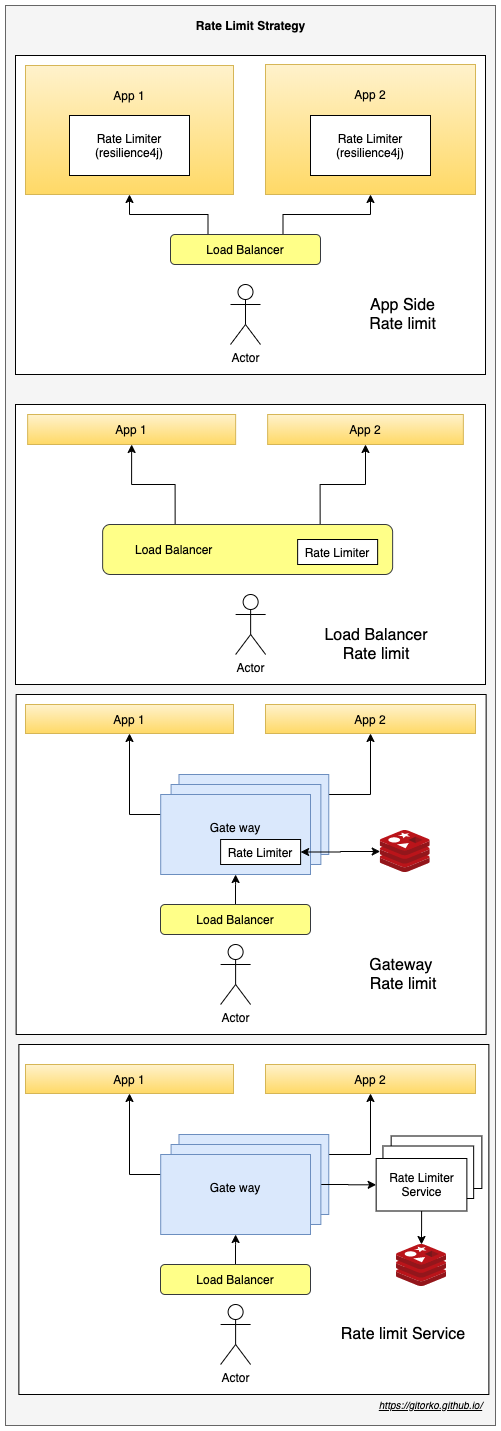

The diagram above was exported from draw.io. Its source (the exported page's mxGraphModel, read from the mxfile embedded in the PNG):
<mxGraphModel dx="1106" dy="852" grid="1" gridSize="10" guides="1" tooltips="1" connect="1" arrows="1" fold="1" page="1" pageScale="1" pageWidth="500" pageHeight="1200" math="0" shadow="0">
  <root>
    <mxCell id="0" />
    <mxCell id="1" parent="0" />
    <mxCell id="8QA0zYeI0r6s3sT71etF-1" value="" style="rounded=0;whiteSpace=wrap;html=1;fillColor=#f5f5f5;strokeColor=#666666;fontColor=#333333;" parent="1" vertex="1">
      <mxGeometry x="40" y="30" width="490" height="1420" as="geometry" />
    </mxCell>
    <mxCell id="hYjk5hsyA0qEYFaWkvCI-28" value="" style="rounded=0;whiteSpace=wrap;html=1;" parent="1" vertex="1">
      <mxGeometry x="50" y="429" width="470" height="280" as="geometry" />
    </mxCell>
    <mxCell id="hYjk5hsyA0qEYFaWkvCI-26" value="" style="rounded=0;whiteSpace=wrap;html=1;" parent="1" vertex="1">
      <mxGeometry x="50" y="80" width="470" height="319" as="geometry" />
    </mxCell>
    <mxCell id="hYjk5hsyA0qEYFaWkvCI-1" value="App 1&lt;br&gt;&lt;br&gt;&lt;br&gt;&lt;br&gt;&lt;br&gt;&lt;br&gt;" style="rounded=0;whiteSpace=wrap;html=1;fillColor=#fff2cc;strokeColor=#d6b656;gradientColor=#ffd966;" parent="1" vertex="1">
      <mxGeometry x="60" y="90" width="208" height="129" as="geometry" />
    </mxCell>
    <mxCell id="hYjk5hsyA0qEYFaWkvCI-2" value="App 2&lt;br&gt;&lt;br&gt;&lt;br&gt;&lt;br&gt;&lt;br&gt;&lt;br&gt;" style="rounded=0;whiteSpace=wrap;html=1;fillColor=#fff2cc;strokeColor=#d6b656;gradientColor=#ffd966;" parent="1" vertex="1">
      <mxGeometry x="300" y="89" width="210" height="130" as="geometry" />
    </mxCell>
    <mxCell id="hYjk5hsyA0qEYFaWkvCI-4" value="Rate Limiter&lt;br&gt;(resilience4j)" style="rounded=0;whiteSpace=wrap;html=1;" parent="1" vertex="1">
      <mxGeometry x="104" y="140" width="120" height="60" as="geometry" />
    </mxCell>
    <mxCell id="hYjk5hsyA0qEYFaWkvCI-7" value="Actor" style="shape=umlActor;verticalLabelPosition=bottom;labelBackgroundColor=#ffffff;verticalAlign=top;html=1;outlineConnect=0;" parent="1" vertex="1">
      <mxGeometry x="265" y="309" width="30" height="60" as="geometry" />
    </mxCell>
    <mxCell id="hYjk5hsyA0qEYFaWkvCI-8" value="Rate Limiter&lt;br&gt;(resilience4j)" style="rounded=0;whiteSpace=wrap;html=1;" parent="1" vertex="1">
      <mxGeometry x="345" y="140" width="120" height="60" as="geometry" />
    </mxCell>
    <mxCell id="hYjk5hsyA0qEYFaWkvCI-15" style="edgeStyle=orthogonalEdgeStyle;rounded=0;orthogonalLoop=1;jettySize=auto;html=1;exitX=0.75;exitY=0;exitDx=0;exitDy=0;entryX=0.5;entryY=1;entryDx=0;entryDy=0;" parent="1" source="hYjk5hsyA0qEYFaWkvCI-13" target="hYjk5hsyA0qEYFaWkvCI-2" edge="1">
      <mxGeometry relative="1" as="geometry" />
    </mxCell>
    <mxCell id="hYjk5hsyA0qEYFaWkvCI-16" style="edgeStyle=orthogonalEdgeStyle;rounded=0;orthogonalLoop=1;jettySize=auto;html=1;exitX=0.25;exitY=0;exitDx=0;exitDy=0;entryX=0.5;entryY=1;entryDx=0;entryDy=0;" parent="1" source="hYjk5hsyA0qEYFaWkvCI-13" target="hYjk5hsyA0qEYFaWkvCI-1" edge="1">
      <mxGeometry relative="1" as="geometry" />
    </mxCell>
    <mxCell id="hYjk5hsyA0qEYFaWkvCI-13" value="Load Balancer" style="rounded=1;whiteSpace=wrap;html=1;fillColor=#ffff88;strokeColor=#36393d;" parent="1" vertex="1">
      <mxGeometry x="205" y="259" width="150" height="30" as="geometry" />
    </mxCell>
    <mxCell id="hYjk5hsyA0qEYFaWkvCI-17" value="App 1" style="rounded=0;whiteSpace=wrap;html=1;fillColor=#fff2cc;strokeColor=#d6b656;gradientColor=#ffd966;" parent="1" vertex="1">
      <mxGeometry x="62.14" y="439" width="208" height="30" as="geometry" />
    </mxCell>
    <mxCell id="hYjk5hsyA0qEYFaWkvCI-18" value="App 2" style="rounded=0;whiteSpace=wrap;html=1;fillColor=#fff2cc;strokeColor=#d6b656;gradientColor=#ffd966;" parent="1" vertex="1">
      <mxGeometry x="302.14" y="439" width="195.71" height="30" as="geometry" />
    </mxCell>
    <mxCell id="hYjk5hsyA0qEYFaWkvCI-20" value="Actor" style="shape=umlActor;verticalLabelPosition=bottom;labelBackgroundColor=#ffffff;verticalAlign=top;html=1;outlineConnect=0;" parent="1" vertex="1">
      <mxGeometry x="270.14" y="619" width="30" height="60" as="geometry" />
    </mxCell>
    <mxCell id="hYjk5hsyA0qEYFaWkvCI-22" style="edgeStyle=orthogonalEdgeStyle;rounded=0;orthogonalLoop=1;jettySize=auto;html=1;exitX=0.75;exitY=0;exitDx=0;exitDy=0;entryX=0.5;entryY=1;entryDx=0;entryDy=0;" parent="1" source="hYjk5hsyA0qEYFaWkvCI-24" target="hYjk5hsyA0qEYFaWkvCI-18" edge="1">
      <mxGeometry relative="1" as="geometry" />
    </mxCell>
    <mxCell id="hYjk5hsyA0qEYFaWkvCI-23" style="edgeStyle=orthogonalEdgeStyle;rounded=0;orthogonalLoop=1;jettySize=auto;html=1;exitX=0.25;exitY=0;exitDx=0;exitDy=0;entryX=0.5;entryY=1;entryDx=0;entryDy=0;" parent="1" source="hYjk5hsyA0qEYFaWkvCI-24" target="hYjk5hsyA0qEYFaWkvCI-17" edge="1">
      <mxGeometry relative="1" as="geometry" />
    </mxCell>
    <mxCell id="hYjk5hsyA0qEYFaWkvCI-24" value="Load Balancer&amp;nbsp; &amp;nbsp; &amp;nbsp; &amp;nbsp; &amp;nbsp; &amp;nbsp; &amp;nbsp; &amp;nbsp; &amp;nbsp; &amp;nbsp; &amp;nbsp; &amp;nbsp; &amp;nbsp; &amp;nbsp; &amp;nbsp; &amp;nbsp; &amp;nbsp; &amp;nbsp; &amp;nbsp; &amp;nbsp; &amp;nbsp; &amp;nbsp;&amp;nbsp;" style="rounded=1;whiteSpace=wrap;html=1;fillColor=#ffff88;strokeColor=#36393d;" parent="1" vertex="1">
      <mxGeometry x="137.14000000000001" y="549" width="290" height="50" as="geometry" />
    </mxCell>
    <mxCell id="hYjk5hsyA0qEYFaWkvCI-25" value="Rate Limiter" style="rounded=0;whiteSpace=wrap;html=1;" parent="1" vertex="1">
      <mxGeometry x="332.14" y="564" width="80" height="25" as="geometry" />
    </mxCell>
    <mxCell id="hYjk5hsyA0qEYFaWkvCI-27" value="&lt;font style=&quot;font-size: 16px&quot;&gt;App Side Rate limit&lt;/font&gt;" style="text;html=1;strokeColor=none;fillColor=none;align=center;verticalAlign=middle;whiteSpace=wrap;rounded=0;" parent="1" vertex="1">
      <mxGeometry x="385" y="319" width="105" height="40" as="geometry" />
    </mxCell>
    <mxCell id="hYjk5hsyA0qEYFaWkvCI-29" value="&lt;font style=&quot;font-size: 16px&quot;&gt;Load Balancer&lt;br&gt;Rate limit&lt;/font&gt;" style="text;html=1;strokeColor=none;fillColor=none;align=center;verticalAlign=middle;whiteSpace=wrap;rounded=0;" parent="1" vertex="1">
      <mxGeometry x="332.14" y="649" width="157.5" height="40" as="geometry" />
    </mxCell>
    <mxCell id="hYjk5hsyA0qEYFaWkvCI-41" value="" style="rounded=0;whiteSpace=wrap;html=1;" parent="1" vertex="1">
      <mxGeometry x="50.64" y="719" width="470" height="340" as="geometry" />
    </mxCell>
    <mxCell id="hYjk5hsyA0qEYFaWkvCI-42" value="App 1" style="rounded=0;whiteSpace=wrap;html=1;fillColor=#fff2cc;strokeColor=#d6b656;gradientColor=#ffd966;" parent="1" vertex="1">
      <mxGeometry x="60" y="729" width="208" height="29" as="geometry" />
    </mxCell>
    <mxCell id="hYjk5hsyA0qEYFaWkvCI-43" value="App 2" style="rounded=0;whiteSpace=wrap;html=1;fillColor=#fff2cc;strokeColor=#d6b656;gradientColor=#ffd966;" parent="1" vertex="1">
      <mxGeometry x="300" y="729" width="210" height="29" as="geometry" />
    </mxCell>
    <mxCell id="hYjk5hsyA0qEYFaWkvCI-45" value="Actor" style="shape=umlActor;verticalLabelPosition=bottom;labelBackgroundColor=#ffffff;verticalAlign=top;html=1;outlineConnect=0;" parent="1" vertex="1">
      <mxGeometry x="255.10999999999999" y="969" width="30" height="60" as="geometry" />
    </mxCell>
    <mxCell id="hYjk5hsyA0qEYFaWkvCI-68" value="" style="edgeStyle=orthogonalEdgeStyle;rounded=0;orthogonalLoop=1;jettySize=auto;html=1;" parent="1" source="hYjk5hsyA0qEYFaWkvCI-49" target="hYjk5hsyA0qEYFaWkvCI-67" edge="1">
      <mxGeometry relative="1" as="geometry" />
    </mxCell>
    <mxCell id="hYjk5hsyA0qEYFaWkvCI-49" value="Load Balancer" style="rounded=1;whiteSpace=wrap;html=1;fillColor=#ffff88;strokeColor=#36393d;" parent="1" vertex="1">
      <mxGeometry x="195" y="929" width="150" height="30" as="geometry" />
    </mxCell>
    <mxCell id="hYjk5hsyA0qEYFaWkvCI-50" value="&lt;font style=&quot;font-size: 16px&quot;&gt;Gateway &lt;br&gt;Rate limit&lt;/font&gt;" style="text;html=1;strokeColor=none;fillColor=none;align=center;verticalAlign=middle;whiteSpace=wrap;rounded=0;" parent="1" vertex="1">
      <mxGeometry x="365.71" y="969" width="144.29" height="60" as="geometry" />
    </mxCell>
    <mxCell id="hYjk5hsyA0qEYFaWkvCI-72" style="edgeStyle=orthogonalEdgeStyle;rounded=0;orthogonalLoop=1;jettySize=auto;html=1;exitX=1;exitY=0.25;exitDx=0;exitDy=0;entryX=0.5;entryY=1;entryDx=0;entryDy=0;startArrow=none;startFill=0;" parent="1" source="hYjk5hsyA0qEYFaWkvCI-55" target="hYjk5hsyA0qEYFaWkvCI-43" edge="1">
      <mxGeometry relative="1" as="geometry" />
    </mxCell>
    <mxCell id="hYjk5hsyA0qEYFaWkvCI-55" value="Gate way&lt;br&gt;&lt;br&gt;" style="rounded=0;whiteSpace=wrap;html=1;fillColor=#dae8fc;strokeColor=#6c8ebf;" parent="1" vertex="1">
      <mxGeometry x="213.48000000000002" y="799" width="149.79" height="80" as="geometry" />
    </mxCell>
    <mxCell id="hYjk5hsyA0qEYFaWkvCI-66" value="Gate way&lt;br&gt;&lt;br&gt;" style="rounded=0;whiteSpace=wrap;html=1;fillColor=#dae8fc;strokeColor=#6c8ebf;" parent="1" vertex="1">
      <mxGeometry x="205.58" y="809" width="149.79" height="80" as="geometry" />
    </mxCell>
    <mxCell id="hYjk5hsyA0qEYFaWkvCI-73" style="edgeStyle=orthogonalEdgeStyle;rounded=0;orthogonalLoop=1;jettySize=auto;html=1;exitX=0;exitY=0.25;exitDx=0;exitDy=0;entryX=0.5;entryY=1;entryDx=0;entryDy=0;startArrow=none;startFill=0;" parent="1" source="hYjk5hsyA0qEYFaWkvCI-67" target="hYjk5hsyA0qEYFaWkvCI-42" edge="1">
      <mxGeometry relative="1" as="geometry" />
    </mxCell>
    <mxCell id="hYjk5hsyA0qEYFaWkvCI-67" value="Gate way&lt;br&gt;&lt;br&gt;" style="rounded=0;whiteSpace=wrap;html=1;fillColor=#dae8fc;strokeColor=#6c8ebf;" parent="1" vertex="1">
      <mxGeometry x="195.21000000000004" y="819" width="149.79" height="80" as="geometry" />
    </mxCell>
    <mxCell id="hYjk5hsyA0qEYFaWkvCI-71" value="" style="edgeStyle=orthogonalEdgeStyle;rounded=0;orthogonalLoop=1;jettySize=auto;html=1;startArrow=classic;startFill=1;" parent="1" source="hYjk5hsyA0qEYFaWkvCI-65" target="hYjk5hsyA0qEYFaWkvCI-70" edge="1">
      <mxGeometry relative="1" as="geometry" />
    </mxCell>
    <mxCell id="hYjk5hsyA0qEYFaWkvCI-65" value="Rate Limiter" style="rounded=0;whiteSpace=wrap;html=1;" parent="1" vertex="1">
      <mxGeometry x="255.11000000000004" y="864" width="80" height="25" as="geometry" />
    </mxCell>
    <mxCell id="hYjk5hsyA0qEYFaWkvCI-70" value="" style="aspect=fixed;html=1;points=[];align=center;image;fontSize=12;image=img/lib/mscae/Cache_Redis_Product.svg;" parent="1" vertex="1">
      <mxGeometry x="414.71" y="855" width="50" height="42" as="geometry" />
    </mxCell>
    <mxCell id="zD1Nhle9wSedYpCHw0YM-1" value="&lt;font style=&quot;font-size: 10px&quot;&gt;https://gitorko.github.io/&lt;/font&gt;" style="text;html=1;strokeColor=none;fillColor=none;align=center;verticalAlign=middle;whiteSpace=wrap;rounded=0;fontStyle=6" parent="1" vertex="1">
      <mxGeometry x="406.74" y="1419" width="116.63" height="20" as="geometry" />
    </mxCell>
    <mxCell id="4Ieqx7NSY8RWSWNM4Fv7-16" value="" style="rounded=0;whiteSpace=wrap;html=1;" parent="1" vertex="1">
      <mxGeometry x="53.370000000000005" y="1069" width="470" height="350" as="geometry" />
    </mxCell>
    <mxCell id="4Ieqx7NSY8RWSWNM4Fv7-17" value="App 1" style="rounded=0;whiteSpace=wrap;html=1;fillColor=#fff2cc;strokeColor=#d6b656;gradientColor=#ffd966;" parent="1" vertex="1">
      <mxGeometry x="60" y="1089" width="208" height="29" as="geometry" />
    </mxCell>
    <mxCell id="4Ieqx7NSY8RWSWNM4Fv7-18" value="App 2" style="rounded=0;whiteSpace=wrap;html=1;fillColor=#fff2cc;strokeColor=#d6b656;gradientColor=#ffd966;" parent="1" vertex="1">
      <mxGeometry x="300" y="1089" width="210" height="29" as="geometry" />
    </mxCell>
    <mxCell id="4Ieqx7NSY8RWSWNM4Fv7-19" value="Actor" style="shape=umlActor;verticalLabelPosition=bottom;labelBackgroundColor=#ffffff;verticalAlign=top;html=1;outlineConnect=0;" parent="1" vertex="1">
      <mxGeometry x="255.10999999999999" y="1329" width="30" height="60" as="geometry" />
    </mxCell>
    <mxCell id="4Ieqx7NSY8RWSWNM4Fv7-20" value="" style="edgeStyle=orthogonalEdgeStyle;rounded=0;orthogonalLoop=1;jettySize=auto;html=1;" parent="1" source="4Ieqx7NSY8RWSWNM4Fv7-21" target="4Ieqx7NSY8RWSWNM4Fv7-27" edge="1">
      <mxGeometry relative="1" as="geometry" />
    </mxCell>
    <mxCell id="4Ieqx7NSY8RWSWNM4Fv7-21" value="Load Balancer" style="rounded=1;whiteSpace=wrap;html=1;fillColor=#ffff88;strokeColor=#36393d;" parent="1" vertex="1">
      <mxGeometry x="195" y="1289" width="150" height="30" as="geometry" />
    </mxCell>
    <mxCell id="4Ieqx7NSY8RWSWNM4Fv7-22" value="&lt;font style=&quot;font-size: 16px&quot;&gt;Rate limit Service&lt;/font&gt;" style="text;html=1;strokeColor=none;fillColor=none;align=center;verticalAlign=middle;whiteSpace=wrap;rounded=0;" parent="1" vertex="1">
      <mxGeometry x="365.71" y="1329" width="144.29" height="60" as="geometry" />
    </mxCell>
    <mxCell id="4Ieqx7NSY8RWSWNM4Fv7-23" style="edgeStyle=orthogonalEdgeStyle;rounded=0;orthogonalLoop=1;jettySize=auto;html=1;exitX=1;exitY=0.25;exitDx=0;exitDy=0;entryX=0.5;entryY=1;entryDx=0;entryDy=0;startArrow=none;startFill=0;" parent="1" source="4Ieqx7NSY8RWSWNM4Fv7-24" target="4Ieqx7NSY8RWSWNM4Fv7-18" edge="1">
      <mxGeometry relative="1" as="geometry" />
    </mxCell>
    <mxCell id="4Ieqx7NSY8RWSWNM4Fv7-24" value="Gate way&lt;br&gt;&lt;br&gt;" style="rounded=0;whiteSpace=wrap;html=1;fillColor=#dae8fc;strokeColor=#6c8ebf;" parent="1" vertex="1">
      <mxGeometry x="213.48000000000002" y="1159" width="149.79" height="80" as="geometry" />
    </mxCell>
    <mxCell id="4Ieqx7NSY8RWSWNM4Fv7-38" value="" style="edgeStyle=orthogonalEdgeStyle;rounded=0;orthogonalLoop=1;jettySize=auto;html=1;" parent="1" source="4Ieqx7NSY8RWSWNM4Fv7-25" target="4Ieqx7NSY8RWSWNM4Fv7-33" edge="1">
      <mxGeometry relative="1" as="geometry" />
    </mxCell>
    <mxCell id="4Ieqx7NSY8RWSWNM4Fv7-25" value="Gate way&lt;br&gt;&lt;br&gt;" style="rounded=0;whiteSpace=wrap;html=1;fillColor=#dae8fc;strokeColor=#6c8ebf;" parent="1" vertex="1">
      <mxGeometry x="205.58" y="1169" width="149.79" height="80" as="geometry" />
    </mxCell>
    <mxCell id="4Ieqx7NSY8RWSWNM4Fv7-26" style="edgeStyle=orthogonalEdgeStyle;rounded=0;orthogonalLoop=1;jettySize=auto;html=1;exitX=0;exitY=0.25;exitDx=0;exitDy=0;entryX=0.5;entryY=1;entryDx=0;entryDy=0;startArrow=none;startFill=0;" parent="1" source="4Ieqx7NSY8RWSWNM4Fv7-27" target="4Ieqx7NSY8RWSWNM4Fv7-17" edge="1">
      <mxGeometry relative="1" as="geometry" />
    </mxCell>
    <mxCell id="4Ieqx7NSY8RWSWNM4Fv7-27" value="Gate way&lt;br&gt;&lt;br&gt;" style="rounded=0;whiteSpace=wrap;html=1;fillColor=#dae8fc;strokeColor=#6c8ebf;" parent="1" vertex="1">
      <mxGeometry x="195.21000000000004" y="1179" width="149.79" height="80" as="geometry" />
    </mxCell>
    <mxCell id="4Ieqx7NSY8RWSWNM4Fv7-29" value="Rate Limiter Service" style="rounded=0;whiteSpace=wrap;html=1;" parent="1" vertex="1">
      <mxGeometry x="425.66" y="1160.5" width="90.71" height="52.5" as="geometry" />
    </mxCell>
    <mxCell id="4Ieqx7NSY8RWSWNM4Fv7-30" value="" style="aspect=fixed;html=1;points=[];align=center;image;fontSize=12;image=img/lib/mscae/Cache_Redis_Product.svg;" parent="1" vertex="1">
      <mxGeometry x="431.0199999999999" y="1269" width="50" height="42" as="geometry" />
    </mxCell>
    <mxCell id="4Ieqx7NSY8RWSWNM4Fv7-32" value="Rate Limiter Service" style="rounded=0;whiteSpace=wrap;html=1;" parent="1" vertex="1">
      <mxGeometry x="417.45000000000005" y="1170.5" width="90.71" height="52.5" as="geometry" />
    </mxCell>
    <mxCell id="4Ieqx7NSY8RWSWNM4Fv7-41" style="edgeStyle=orthogonalEdgeStyle;rounded=0;orthogonalLoop=1;jettySize=auto;html=1;" parent="1" source="4Ieqx7NSY8RWSWNM4Fv7-33" target="4Ieqx7NSY8RWSWNM4Fv7-30" edge="1">
      <mxGeometry relative="1" as="geometry" />
    </mxCell>
    <mxCell id="4Ieqx7NSY8RWSWNM4Fv7-33" value="Rate Limiter Service" style="rounded=0;whiteSpace=wrap;html=1;" parent="1" vertex="1">
      <mxGeometry x="410.66" y="1183" width="90.71" height="52.5" as="geometry" />
    </mxCell>
    <mxCell id="8QA0zYeI0r6s3sT71etF-2" value="Rate Limit Strategy" style="text;html=1;strokeColor=none;fillColor=none;align=center;verticalAlign=middle;whiteSpace=wrap;rounded=0;fontStyle=1" parent="1" vertex="1">
      <mxGeometry x="213.14" y="40" width="145" height="20" as="geometry" />
    </mxCell>
  </root>
</mxGraphModel>